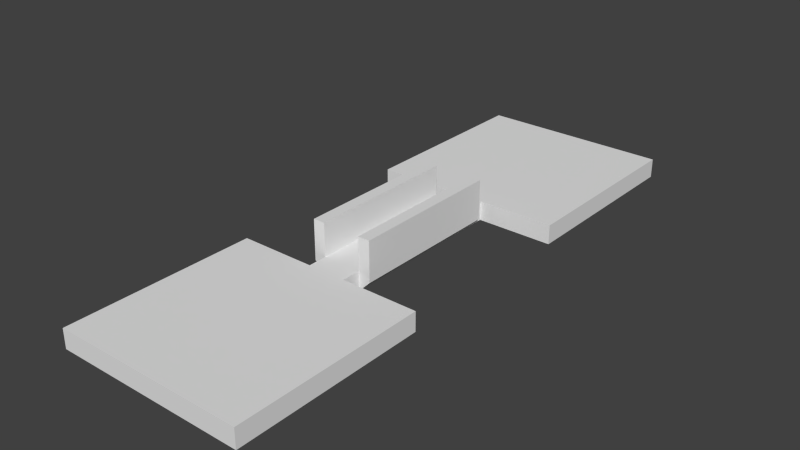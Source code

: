 # Source: TestLevel_01.blend  (saved by Blender 2.73.0; exported with 4.5.12 LTS)
import bpy
from mathutils import Matrix  # noqa: F401  (used for matrix-valued properties, if any)

bpy.ops.wm.read_factory_settings(use_empty=True)
scene = bpy.context.scene
scene.name = 'Scene'

# ---- collections
col_collection_1 = bpy.data.collections.new('Collection 1'); scene.collection.children.link(col_collection_1)

# ---- materials (node trees are filled in below, after node groups)
mat_default = bpy.data.materials.new('Default')
mat_default.alpha_threshold = 0.0
mat_default.use_transparent_shadow = False
mat_default.roughness = 0.5
mat_default.specular_intensity = 0.0

# ---- material node trees

# ---- world
world_world = bpy.data.worlds.new('World'); scene.world = world_world
world_world.color = (0.05088, 0.05088, 0.05088)
world_world.use_sun_shadow = False
world_world.sun_shadow_jitter_overblur = 0.0
world_world.cycles.sampling_method = 'MANUAL'
world_world.cycles.sample_map_resolution = 256

# ---- meshes
me_plane = bpy.data.meshes.new('Plane')
me_plane.from_pydata([(0.5, -0.5, -0.5), (0.5, -1.5, -0.5), (0.5, -2.5, -0.5), (0.5, -3.5, -0.5), (0.5, -4.5, -0.5), (0.5, -5.5, -0.5), (0.5, -6.5, -0.5), (0.5, -7.5, -0.5), (0.5, 0.5, -0.5), (0.5, 1.5, -0.5), (0.5, 2.5, -0.5), (0.5, 3.5, -0.5), (0.5, 4.5, -0.5), (0.5, 5.5, -0.5), (0.5, 6.5, -0.5), (-0.5, -0.5, -0.5), (-0.5, -1.5, -0.5), (-0.5, -2.5, -0.5), (-0.5, -3.5, -0.5), (-0.5, -4.5, -0.5), (-0.5, -5.5, -0.5), (-0.5, -6.5, -0.5), (-0.5, -7.5, -0.5), (-1.5, -2.5, -0.5), (-1.5, -3.5, -0.5), (-1.5, -4.5, -0.5), (-1.5, -5.5, -0.5), (-1.5, -6.5, -0.5), (-1.5, -7.5, -0.5), (-2.5, -2.5, -0.5), (-2.5, -3.5, -0.5), (-2.5, -4.5, -0.5), (-2.5, -5.5, -0.5), (-2.5, -6.5, -0.5), (-2.5, -7.5, -0.5), (1.5, -2.5, -0.5), (2.5, -2.5, -0.5), (1.5, -3.5, -0.5), (2.5, -3.5, -0.5), (1.5, -4.5, -0.5), (2.5, -4.5, -0.5), (1.5, -5.5, -0.5), (2.5, -5.5, -0.5), (1.5, -6.5, -0.5), (2.5, -6.5, -0.5), (1.5, -7.5, -0.5), (2.5, -7.5, -0.5), (1.5, 2.5, -0.5), (1.5, 3.5, -0.5), (1.5, 4.5, -0.5), (1.5, 5.5, -0.5), (1.5, 6.5, -0.5), (2.5, 2.5, -0.5), (2.5, 3.5, -0.5), (2.5, 4.5, -0.5), (2.5, 5.5, -0.5), (2.5, 6.5, -0.5), (-0.5, 0.5, -0.5), (-0.5, 1.5, -0.5), (-2.5, 7.5, -2.98e-08), (-1.5, 7.5, -2.98e-08), (-0.5, 2.5, -0.5), (-1.5, 2.5, -0.5), (-2.5, 2.5, -0.5), (-0.5, 7.5, -2.98e-08), (0.5, 7.5, -2.98e-08), (1.5, 7.5, -2.98e-08), (2.5, 7.5, -2.98e-08), (-0.5, 3.5, -0.5), (-1.5, 3.5, -0.5), (-2.5, 3.5, -0.5), (-2.5, 6.5, -2.98e-08), (-1.5, 6.5, -2.98e-08), (-0.5, 6.5, -2.98e-08), (-2.5, 5.5, -2.98e-08), (-0.5, 4.5, -0.5), (-1.5, 4.5, -0.5), (-2.5, 4.5, -0.5), (-1.5, 5.5, -2.98e-08), (-0.5, 5.5, -2.98e-08), (-2.5, 4.5, -2.98e-08), (-1.5, 4.5, -2.98e-08), (-0.5, 5.5, -0.5), (-1.5, 5.5, -0.5), (-2.5, 5.5, -0.5), (-0.5, 4.5, -2.98e-08), (-2.5, 3.5, -2.98e-08), (-1.5, 3.5, -2.98e-08), (-0.5, 3.5, -2.98e-08), (-0.5, 6.5, -0.5), (-1.5, 6.5, -0.5), (-2.5, 6.5, -0.5), (-2.5, 2.5, -2.98e-08), (-1.5, 2.5, -2.98e-08), (-0.5, 2.5, -2.98e-08), (-0.5, 1.5, -2.98e-08), (-0.5, 0.5, -2.98e-08), (2.5, 6.5, -2.98e-08), (2.5, 5.5, -2.98e-08), (2.5, 4.5, -2.98e-08), (2.5, 3.5, -2.98e-08), (2.5, 2.5, -2.98e-08), (1.5, 6.5, -2.98e-08), (1.5, 5.5, -2.98e-08), (1.5, 4.5, -2.98e-08), (1.5, 3.5, -2.98e-08), (1.5, 2.5, -2.98e-08), (2.5, -7.5, -2.98e-08), (1.5, -7.5, -2.98e-08), (2.5, -6.5, -2.98e-08), (1.5, -6.5, -2.98e-08), (2.5, -5.5, -2.98e-08), (1.5, -5.5, -2.98e-08), (2.5, -4.5, -2.98e-08), (1.5, -4.5, -2.98e-08), (2.5, -3.5, -2.98e-08), (1.5, -3.5, -2.98e-08), (2.5, -2.5, -2.98e-08), (1.5, -2.5, -2.98e-08), (-2.5, -7.5, -2.98e-08), (-2.5, -6.5, -2.98e-08), (-2.5, -5.5, -2.98e-08), (-2.5, -4.5, -2.98e-08), (-2.5, -3.5, -2.98e-08), (-2.5, -2.5, -2.98e-08), (-1.5, -7.5, -2.98e-08), (-1.5, -6.5, -2.98e-08), (-1.5, -5.5, -2.98e-08), (-1.5, -4.5, -2.98e-08), (-1.5, -3.5, -2.98e-08), (-1.5, -2.5, -2.98e-08), (-0.5, -7.5, -2.98e-08), (-0.5, -6.5, -2.98e-08), (-0.5, -5.5, -2.98e-08), (-0.5, -4.5, -2.98e-08), (-0.5, -3.5, -2.98e-08), (-0.5, -2.5, -2.98e-08), (-0.5, -1.5, -2.98e-08), (-0.5, -0.5, -2.98e-08), (0.5, 6.5, -2.98e-08), (0.5, 5.5, -2.98e-08), (0.5, 4.5, -2.98e-08), (0.5, 3.5, -2.98e-08), (0.5, 2.5, -2.98e-08), (0.5, 1.5, -2.98e-08), (0.5, 0.5, -2.98e-08), (2.5, 7.5, -0.5), (1.5, 7.5, -0.5), (0.5, 7.5, -0.5), (-0.5, 7.5, -0.5), (-1.5, 7.5, -0.5), (-2.5, 7.5, -0.5), (0.5, -7.5, -2.98e-08), (0.5, -6.5, -2.98e-08), (0.5, -5.5, -2.98e-08), (0.5, -4.5, -2.98e-08), (0.5, -3.5, -2.98e-08), (0.5, -2.5, -2.98e-08), (0.5, -1.5, -2.98e-08), (0.5, -0.5, -2.98e-08), (0.5, -2.0, -0.5), (-0.5, -2.0, -0.5), (-0.5, -2.0, -2.98e-08), (0.5, -2.0, -2.98e-08), (0.5, 2.0, -0.5), (-0.5, 2.0, -0.5), (-0.5, 2.0, -2.98e-08), (0.5, 2.0, -2.98e-08), (0.8078, -0.5, -0.1884), (0.8078, -1.5, -0.1884), (0.8078, 0.5, -0.1884), (0.8078, 1.5, -0.1884), (-0.8078, -0.5, -0.1884), (-0.8078, -1.5, -0.1884), (-0.8078, 0.5, -0.1884), (-0.8078, 1.5, -0.1884), (-0.8078, 1.5, -2.98e-08), (-0.8078, 0.5, -2.98e-08), (-0.8078, -1.5, -2.98e-08), (-0.8078, -0.5, -2.98e-08), (0.8078, 1.5, -2.98e-08), (0.8078, 0.5, -2.98e-08), (0.8078, -1.5, -2.98e-08), (0.8078, -0.5, -2.98e-08), (0.8078, -2.0, -0.1884), (-0.8078, -2.0, -0.1884), (-0.8078, -2.0, -2.98e-08), (0.8078, -2.0, -2.98e-08), (0.8078, 2.0, -0.1884), (-0.8078, 2.0, -0.1884), (-0.8078, 2.0, -2.98e-08), (0.8078, 2.0, -2.98e-08), (-0.5, 1.5, 0.8508), (-0.5, 0.5, 0.8508), (-0.5, -1.5, 0.8508), (-0.5, -0.5, 0.8508), (0.5, 1.5, 0.8508), (0.5, 0.5, 0.8508), (0.5, -1.5, 0.8508), (0.5, -0.5, 0.8508), (-0.5, -2.0, 0.8508), (0.5, -2.0, 0.8508), (-0.5, 2.0, 0.8508), (0.5, 2.0, 0.8508), (-0.8078, 1.5, 0.8508), (-0.8078, 0.5, 0.8508), (-0.8078, -1.5, 0.8508), (-0.8078, -0.5, 0.8508), (0.8078, 1.5, 0.8508), (0.8078, 0.5, 0.8508), (0.8078, -1.5, 0.8508), (0.8078, -0.5, 0.8508), (-0.8078, -2.0, 0.8508), (0.8078, -2.0, 0.8508), (-0.8078, 2.0, 0.8508), (0.8078, 2.0, 0.8508)], [], [(0, 1, 16, 15), (160, 2, 17, 161), (2, 3, 18, 17), (3, 4, 19, 18), (4, 5, 20, 19), (5, 6, 21, 20), (6, 7, 22, 21), (17, 18, 24, 23), (18, 19, 25, 24), (19, 20, 26, 25), (20, 21, 27, 26), (21, 22, 28, 27), (23, 24, 30, 29), (24, 25, 31, 30), (25, 26, 32, 31), (26, 27, 33, 32), (27, 28, 34, 33), (2, 35, 37, 3), (35, 36, 38, 37), (3, 37, 39, 4), (37, 38, 40, 39), (4, 39, 41, 5), (39, 40, 42, 41), (5, 41, 43, 6), (41, 42, 44, 43), (6, 43, 45, 7), (43, 44, 46, 45), (47, 52, 101, 106), (149, 150, 60, 64), (159, 158, 198, 199), (46, 44, 109, 107), (54, 55, 98, 99), (30, 31, 122, 123), (10, 11, 48, 47), (11, 12, 49, 48), (12, 13, 50, 49), (13, 14, 51, 50), (14, 148, 147, 51), (179, 178, 206, 207), (45, 46, 107, 108), (34, 28, 125, 119), (47, 48, 53, 52), (48, 49, 54, 53), (49, 50, 55, 54), (50, 51, 56, 55), (51, 147, 146, 56), (151, 91, 71, 59), (52, 53, 100, 101), (42, 40, 113, 111), (17, 23, 130, 136), (35, 2, 157, 118), (16, 161, 185, 173), (148, 149, 64, 65), (22, 7, 152, 131), (180, 191, 215, 208), (33, 34, 119, 120), (84, 77, 80, 74), (38, 36, 117, 115), (62, 61, 94, 93), (55, 56, 97, 98), (31, 32, 121, 122), (8, 9, 171, 170), (70, 63, 92, 86), (10, 47, 106, 143), (147, 148, 65, 66), (1, 0, 168, 169), (44, 42, 111, 109), (53, 54, 99, 100), (164, 167, 191, 188), (29, 30, 123, 124), (23, 29, 124, 130), (36, 35, 118, 117), (161, 17, 136, 162), (150, 151, 59, 60), (28, 22, 131, 125), (7, 45, 108, 152), (164, 10, 143, 167), (91, 84, 74, 71), (40, 38, 115, 113), (63, 62, 93, 92), (56, 146, 67, 97), (146, 147, 66, 67), (32, 33, 120, 121), (166, 190, 214, 202), (77, 70, 86, 80), (72, 60, 59, 71), (73, 64, 60, 72), (139, 65, 64, 73), (78, 72, 71, 74), (79, 73, 72, 78), (140, 139, 73, 79), (81, 78, 74, 80), (85, 79, 78, 81), (141, 140, 79, 85), (0, 15, 57, 8), (87, 81, 80, 86), (88, 85, 81, 87), (142, 141, 85, 88), (93, 87, 86, 92), (94, 88, 87, 93), (143, 142, 88, 94), (167, 143, 94, 166), (8, 57, 58, 9), (145, 144, 95, 96), (159, 145, 96, 138), (102, 97, 67, 66), (103, 98, 97, 102), (104, 99, 98, 103), (105, 100, 99, 104), (106, 101, 100, 105), (164, 165, 61, 10), (139, 102, 66, 65), (140, 103, 102, 139), (141, 104, 103, 140), (142, 105, 104, 141), (143, 106, 105, 142), (110, 108, 107, 109), (153, 152, 108, 110), (10, 61, 68, 11), (61, 62, 69, 68), (62, 63, 70, 69), (112, 110, 109, 111), (154, 153, 110, 112), (114, 112, 111, 113), (155, 154, 112, 114), (116, 114, 113, 115), (11, 68, 75, 12), (68, 69, 76, 75), (69, 70, 77, 76), (156, 155, 114, 116), (118, 116, 115, 117), (157, 156, 116, 118), (126, 120, 119, 125), (127, 121, 120, 126), (12, 75, 82, 13), (75, 76, 83, 82), (76, 77, 84, 83), (128, 122, 121, 127), (129, 123, 122, 128), (130, 124, 123, 129), (132, 126, 125, 131), (133, 127, 126, 132), (13, 82, 89, 14), (82, 83, 90, 89), (83, 84, 91, 90), (134, 128, 127, 133), (135, 129, 128, 134), (136, 130, 129, 135), (153, 132, 131, 152), (154, 133, 132, 153), (14, 89, 149, 148), (89, 90, 150, 149), (90, 91, 151, 150), (155, 134, 133, 154), (156, 135, 134, 155), (157, 136, 135, 156), (163, 162, 136, 157), (159, 138, 137, 158), (158, 137, 162, 163), (161, 162, 186, 185), (2, 160, 163, 157), (1, 160, 161, 16), (9, 58, 165, 164), (144, 167, 166, 95), (165, 58, 175, 189), (61, 165, 166, 94), (170, 171, 180, 181), (175, 174, 177, 176), (172, 173, 178, 179), (168, 170, 181, 183), (189, 175, 176, 190), (184, 169, 182, 187), (174, 172, 179, 177), (169, 168, 183, 182), (173, 185, 186, 178), (171, 188, 191, 180), (9, 164, 188, 171), (158, 163, 201, 198), (163, 160, 184, 187), (144, 145, 197, 196), (166, 165, 189, 190), (178, 186, 212, 206), (0, 8, 170, 168), (58, 57, 174, 175), (191, 167, 203, 215), (177, 179, 207, 205), (15, 16, 173, 172), (57, 15, 172, 174), (163, 187, 213, 201), (160, 1, 169, 184), (199, 198, 210, 211), (192, 202, 214, 204), (198, 201, 213, 210), (196, 197, 209, 208), (194, 195, 207, 206), (197, 199, 211, 209), (195, 193, 205, 207), (200, 194, 206, 212), (203, 196, 208, 215), (193, 192, 204, 205), (95, 166, 202, 192), (181, 180, 208, 209), (186, 162, 200, 212), (137, 138, 195, 194), (176, 177, 205, 204), (187, 182, 210, 213), (145, 159, 199, 197), (138, 96, 193, 195), (182, 183, 211, 210), (162, 137, 194, 200), (190, 176, 204, 214), (96, 95, 192, 193), (167, 144, 196, 203), (183, 181, 209, 211)])
_uv = me_plane.uv_layers.new(name='UVMap')
_uv.uv.foreach_set('vector', [0.4673, 0.8619, 0.4015, 0.8619, 0.4015, 0.796, 0.4673, 0.796, 0.3686, 0.8619, 0.3356, 0.8619, 0.3356, 0.796, 0.3686, 0.796, 0.3356, 0.8619, 0.2698, 0.8619, 0.2698, 0.796, 0.3356, 0.796, 0.2698, 0.8619, 0.204, 0.8619, 0.204, 0.796, 0.2698, 0.796, 0.204, 0.8619, 0.1381, 0.8619, 0.1381, 0.796, 0.204, 0.796, 0.1381, 0.8619, 0.07228, 0.8619, 0.07228, 0.796, 0.1381, 0.796, 0.07228, 0.8619, 0.006446, 0.8619, 0.006446, 0.796, 0.07228, 0.796, 0.3356, 0.796, 0.2698, 0.796, 0.2698, 0.7302, 0.3356, 0.7302, 0.2698, 0.796, 0.204, 0.796, 0.204, 0.7302, 0.2698, 0.7302, 0.204, 0.796, 0.1381, 0.796, 0.1381, 0.7302, 0.204, 0.7302, 0.1381, 0.796, 0.07228, 0.796, 0.07228, 0.7302, 0.1381, 0.7302, 0.07228, 0.796, 0.006446, 0.796, 0.006446, 0.7302, 0.07228, 0.7302, 0.3356, 0.7302, 0.2698, 0.7302, 0.2698, 0.6644, 0.3356, 0.6644, 0.2698, 0.7302, 0.204, 0.7302, 0.204, 0.6644, 0.2698, 0.6644, 0.204, 0.7302, 0.1381, 0.7302, 0.1381, 0.6644, 0.204, 0.6644, 0.1381, 0.7302, 0.07228, 0.7302, 0.07228, 0.6644, 0.1381, 0.6644, 0.07228, 0.7302, 0.006446, 0.7302, 0.006446, 0.6644, 0.07228, 0.6644, 0.3356, 0.8619, 0.3356, 0.9277, 0.2698, 0.9277, 0.2698, 0.8619, 0.3356, 0.9277, 0.3356, 0.9935, 0.2698, 0.9935, 0.2698, 0.9277, 0.2698, 0.8619, 0.2698, 0.9277, 0.204, 0.9277, 0.204, 0.8619, 0.2698, 0.9277, 0.2698, 0.9935, 0.204, 0.9935, 0.204, 0.9277, 0.204, 0.8619, 0.204, 0.9277, 0.1381, 0.9277, 0.1381, 0.8619, 0.204, 0.9277, 0.204, 0.9935, 0.1381, 0.9935, 0.1381, 0.9277, 0.1381, 0.8619, 0.1381, 0.9277, 0.07228, 0.9277, 0.07228, 0.8619, 0.1381, 0.9277, 0.1381, 0.9935, 0.07228, 0.9935, 0.07228, 0.9277, 0.07228, 0.8619, 0.07228, 0.9277, 0.006446, 0.9277, 0.006446, 0.8619, 0.07228, 0.9277, 0.07228, 0.9935, 0.006446, 0.9935, 0.006446, 0.9277, 0.9472, 0.6535, 0.8946, 0.6535, 0.8946, 0.6272, 0.9472, 0.6272, 0.4737, 0.6535, 0.4211, 0.6535, 0.4211, 0.6272, 0.4737, 0.6272, 0.4673, 0.796, 0.4015, 0.796, 0.4015, 0.796, 0.4673, 0.796, 0.6315, 0.6272, 0.6842, 0.6272, 0.6842, 0.6535, 0.6315, 0.6535, 0.7894, 0.6535, 0.7368, 0.6535, 0.7368, 0.6272, 0.7894, 0.6272, 0.158, 0.6272, 0.2106, 0.6272, 0.2106, 0.6535, 0.158, 0.6535, 0.6648, 0.8619, 0.7307, 0.8619, 0.7307, 0.9277, 0.6648, 0.9277, 0.7307, 0.8619, 0.7965, 0.8619, 0.7965, 0.9277, 0.7307, 0.9277, 0.7965, 0.8619, 0.8623, 0.8619, 0.8623, 0.9277, 0.7965, 0.9277, 0.8623, 0.8619, 0.9282, 0.8619, 0.9282, 0.9277, 0.8623, 0.9277, 0.9282, 0.8619, 0.994, 0.8619, 0.994, 0.9277, 0.9282, 0.9277, 0.4843, 0.7527, 0.4317, 0.7527, 0.4317, 0.7527, 0.4843, 0.7527, 0.5789, 0.6272, 0.6315, 0.6272, 0.6315, 0.6535, 0.5789, 0.6535, 0.3685, 0.6272, 0.4211, 0.6272, 0.4211, 0.6535, 0.3685, 0.6535, 0.6648, 0.9277, 0.7307, 0.9277, 0.7307, 0.9935, 0.6648, 0.9935, 0.7307, 0.9277, 0.7965, 0.9277, 0.7965, 0.9935, 0.7307, 0.9935, 0.7965, 0.9277, 0.8623, 0.9277, 0.8623, 0.9935, 0.7965, 0.9935, 0.8623, 0.9277, 0.9282, 0.9277, 0.9282, 0.9935, 0.8623, 0.9935, 0.9282, 0.9277, 0.994, 0.9277, 0.994, 0.9935, 0.9282, 0.9935, 0.3685, 0.6535, 0.3158, 0.6535, 0.3158, 0.6272, 0.3685, 0.6272, 0.8946, 0.6535, 0.842, 0.6535, 0.842, 0.6272, 0.8946, 0.6272, 0.7368, 0.6272, 0.7894, 0.6272, 0.7894, 0.6535, 0.7368, 0.6535, 0.00014, 0.6272, 0.05276, 0.6272, 0.05276, 0.6535, 0.00014, 0.6535, 0.9472, 0.6272, 0.9999, 0.6272, 0.9999, 0.6535, 0.9472, 0.6535, 0.4015, 0.796, 0.3686, 0.796, 0.3686, 0.796, 0.4015, 0.796, 0.5263, 0.6535, 0.4737, 0.6535, 0.4737, 0.6272, 0.5263, 0.6272, 0.4737, 0.6272, 0.5263, 0.6272, 0.5263, 0.6535, 0.4737, 0.6535, 0.5895, 0.779, 0.6158, 0.779, 0.6158, 0.779, 0.5895, 0.779, 0.3158, 0.6272, 0.3685, 0.6272, 0.3685, 0.6535, 0.3158, 0.6535, 0.2632, 0.6535, 0.2106, 0.6535, 0.2106, 0.6272, 0.2632, 0.6272, 0.842, 0.6272, 0.8946, 0.6272, 0.8946, 0.6535, 0.842, 0.6535, 0.05276, 0.6535, 0.0001402, 0.6535, 0.0001403, 0.6272, 0.05276, 0.6272, 0.7368, 0.6535, 0.6842, 0.6535, 0.6842, 0.6272, 0.7368, 0.6272, 0.2106, 0.6272, 0.2632, 0.6272, 0.2632, 0.6535, 0.2106, 0.6535, 0.5332, 0.8619, 0.599, 0.8619, 0.599, 0.8619, 0.5332, 0.8619, 0.158, 0.6535, 0.1054, 0.6535, 0.1054, 0.6272, 0.158, 0.6272, 0.9999, 0.6535, 0.9472, 0.6535, 0.9472, 0.6272, 0.9999, 0.6272, 0.5789, 0.6535, 0.5263, 0.6535, 0.5263, 0.6272, 0.5789, 0.6272, 0.4015, 0.8619, 0.4673, 0.8619, 0.4673, 0.8619, 0.4015, 0.8619, 0.6842, 0.6272, 0.7368, 0.6272, 0.7368, 0.6535, 0.6842, 0.6535, 0.842, 0.6535, 0.7894, 0.6535, 0.7894, 0.6272, 0.842, 0.6272, 0.6158, 0.7527, 0.6158, 0.779, 0.6158, 0.779, 0.6158, 0.7527, 0.1054, 0.6272, 0.158, 0.6272, 0.158, 0.6535, 0.1054, 0.6535, 0.05276, 0.6272, 0.1054, 0.6272, 0.1054, 0.6535, 0.05276, 0.6535, 0.8946, 0.6272, 0.9472, 0.6272, 0.9472, 0.6535, 0.8946, 0.6535, 0.4054, 0.779, 0.379, 0.779, 0.379, 0.7527, 0.4054, 0.7527, 0.4211, 0.6535, 0.3685, 0.6535, 0.3685, 0.6272, 0.4211, 0.6272, 0.4211, 0.6272, 0.4737, 0.6272, 0.4737, 0.6535, 0.4211, 0.6535, 0.5263, 0.6272, 0.5789, 0.6272, 0.5789, 0.6535, 0.5263, 0.6535, 0.6158, 0.7527, 0.6421, 0.7527, 0.6421, 0.779, 0.6158, 0.779, 0.3158, 0.6535, 0.2632, 0.6535, 0.2632, 0.6272, 0.3158, 0.6272, 0.7894, 0.6272, 0.842, 0.6272, 0.842, 0.6535, 0.7894, 0.6535, 0.1054, 0.6535, 0.05276, 0.6535, 0.05276, 0.6272, 0.1054, 0.6272, 0.6842, 0.6535, 0.6315, 0.6535, 0.6315, 0.6272, 0.6842, 0.6272, 0.6315, 0.6535, 0.5789, 0.6535, 0.5789, 0.6272, 0.6315, 0.6272, 0.2632, 0.6272, 0.3158, 0.6272, 0.3158, 0.6535, 0.2632, 0.6535, 0.6158, 0.7527, 0.6158, 0.7527, 0.6158, 0.7527, 0.6158, 0.7527, 0.2106, 0.6535, 0.158, 0.6535, 0.158, 0.6272, 0.2106, 0.6272, 0.9282, 0.9277, 0.994, 0.9277, 0.994, 0.9935, 0.9282, 0.9935, 0.9282, 0.8619, 0.994, 0.8619, 0.994, 0.9277, 0.9282, 0.9277, 0.9282, 0.796, 0.994, 0.796, 0.994, 0.8619, 0.9282, 0.8619, 0.8623, 0.9277, 0.9282, 0.9277, 0.9282, 0.9935, 0.8623, 0.9935, 0.8623, 0.8619, 0.9282, 0.8619, 0.9282, 0.9277, 0.8623, 0.9277, 0.8623, 0.796, 0.9282, 0.796, 0.9282, 0.8619, 0.8623, 0.8619, 0.7965, 0.9277, 0.8623, 0.9277, 0.8623, 0.9935, 0.7965, 0.9935, 0.7965, 0.8619, 0.8623, 0.8619, 0.8623, 0.9277, 0.7965, 0.9277, 0.7965, 0.796, 0.8623, 0.796, 0.8623, 0.8619, 0.7965, 0.8619, 0.4673, 0.8619, 0.4673, 0.796, 0.5332, 0.796, 0.5332, 0.8619, 0.7307, 0.9277, 0.7965, 0.9277, 0.7965, 0.9935, 0.7307, 0.9935, 0.7307, 0.8619, 0.7965, 0.8619, 0.7965, 0.9277, 0.7307, 0.9277, 0.7307, 0.796, 0.7965, 0.796, 0.7965, 0.8619, 0.7307, 0.8619, 0.6648, 0.9277, 0.7307, 0.9277, 0.7307, 0.9935, 0.6648, 0.9935, 0.6648, 0.8619, 0.7307, 0.8619, 0.7307, 0.9277, 0.6648, 0.9277, 0.6648, 0.796, 0.7307, 0.796, 0.7307, 0.8619, 0.6648, 0.8619, 0.6319, 0.796, 0.6648, 0.796, 0.6648, 0.8619, 0.6319, 0.8619, 0.5332, 0.8619, 0.5332, 0.796, 0.599, 0.796, 0.599, 0.8619, 0.5332, 0.796, 0.599, 0.796, 0.599, 0.8619, 0.5332, 0.8619, 0.4673, 0.796, 0.5332, 0.796, 0.5332, 0.8619, 0.4673, 0.8619, 0.9282, 0.7302, 0.9282, 0.6644, 0.994, 0.6644, 0.994, 0.7302, 0.8623, 0.7302, 0.8623, 0.6644, 0.9282, 0.6644, 0.9282, 0.7302, 0.7965, 0.7302, 0.7965, 0.6644, 0.8623, 0.6644, 0.8623, 0.7302, 0.7307, 0.7302, 0.7307, 0.6644, 0.7965, 0.6644, 0.7965, 0.7302, 0.6648, 0.7302, 0.6648, 0.6644, 0.7307, 0.6644, 0.7307, 0.7302, 0.6319, 0.8619, 0.6319, 0.796, 0.6648, 0.796, 0.6648, 0.8619, 0.9282, 0.796, 0.9282, 0.7302, 0.994, 0.7302, 0.994, 0.796, 0.8623, 0.796, 0.8623, 0.7302, 0.9282, 0.7302, 0.9282, 0.796, 0.7965, 0.796, 0.7965, 0.7302, 0.8623, 0.7302, 0.8623, 0.796, 0.7307, 0.796, 0.7307, 0.7302, 0.7965, 0.7302, 0.7965, 0.796, 0.6648, 0.796, 0.6648, 0.7302, 0.7307, 0.7302, 0.7307, 0.796, 0.07228, 0.7302, 0.006446, 0.7302, 0.006446, 0.6644, 0.07228, 0.6644, 0.07228, 0.796, 0.006446, 0.796, 0.006446, 0.7302, 0.07228, 0.7302, 0.6648, 0.8619, 0.6648, 0.796, 0.7307, 0.796, 0.7307, 0.8619, 0.6648, 0.796, 0.6648, 0.7302, 0.7307, 0.7302, 0.7307, 0.796, 0.6648, 0.7302, 0.6648, 0.6644, 0.7307, 0.6644, 0.7307, 0.7302, 0.1381, 0.7302, 0.07228, 0.7302, 0.07228, 0.6644, 0.1381, 0.6644, 0.1381, 0.796, 0.07228, 0.796, 0.07228, 0.7302, 0.1381, 0.7302, 0.204, 0.7302, 0.1381, 0.7302, 0.1381, 0.6644, 0.204, 0.6644, 0.204, 0.796, 0.1381, 0.796, 0.1381, 0.7302, 0.204, 0.7302, 0.2698, 0.7302, 0.204, 0.7302, 0.204, 0.6644, 0.2698, 0.6644, 0.7307, 0.8619, 0.7307, 0.796, 0.7965, 0.796, 0.7965, 0.8619, 0.7307, 0.796, 0.7307, 0.7302, 0.7965, 0.7302, 0.7965, 0.796, 0.7307, 0.7302, 0.7307, 0.6644, 0.7965, 0.6644, 0.7965, 0.7302, 0.2698, 0.796, 0.204, 0.796, 0.204, 0.7302, 0.2698, 0.7302, 0.3356, 0.7302, 0.2698, 0.7302, 0.2698, 0.6644, 0.3356, 0.6644, 0.3356, 0.796, 0.2698, 0.796, 0.2698, 0.7302, 0.3356, 0.7302, 0.07228, 0.9277, 0.07228, 0.9935, 0.006446, 0.9935, 0.006446, 0.9277, 0.1381, 0.9277, 0.1381, 0.9935, 0.07228, 0.9935, 0.07228, 0.9277, 0.7965, 0.8619, 0.7965, 0.796, 0.8623, 0.796, 0.8623, 0.8619, 0.7965, 0.796, 0.7965, 0.7302, 0.8623, 0.7302, 0.8623, 0.796, 0.7965, 0.7302, 0.7965, 0.6644, 0.8623, 0.6644, 0.8623, 0.7302, 0.204, 0.9277, 0.204, 0.9935, 0.1381, 0.9935, 0.1381, 0.9277, 0.2698, 0.9277, 0.2698, 0.9935, 0.204, 0.9935, 0.204, 0.9277, 0.3356, 0.9277, 0.3356, 0.9935, 0.2698, 0.9935, 0.2698, 0.9277, 0.07228, 0.8619, 0.07228, 0.9277, 0.006446, 0.9277, 0.006446, 0.8619, 0.1381, 0.8619, 0.1381, 0.9277, 0.07228, 0.9277, 0.07228, 0.8619, 0.8623, 0.8619, 0.8623, 0.796, 0.9282, 0.796, 0.9282, 0.8619, 0.8623, 0.796, 0.8623, 0.7302, 0.9282, 0.7302, 0.9282, 0.796, 0.8623, 0.7302, 0.8623, 0.6644, 0.9282, 0.6644, 0.9282, 0.7302, 0.204, 0.8619, 0.204, 0.9277, 0.1381, 0.9277, 0.1381, 0.8619, 0.2698, 0.8619, 0.2698, 0.9277, 0.204, 0.9277, 0.204, 0.8619, 0.3356, 0.8619, 0.3356, 0.9277, 0.2698, 0.9277, 0.2698, 0.8619, 0.07228, 0.796, 0.07228, 0.8619, 0.006446, 0.8619, 0.006446, 0.796, 0.1381, 0.796, 0.1381, 0.8619, 0.07228, 0.8619, 0.07228, 0.796, 0.9282, 0.8619, 0.9282, 0.796, 0.994, 0.796, 0.994, 0.8619, 0.9282, 0.796, 0.9282, 0.7302, 0.994, 0.7302, 0.994, 0.796, 0.9282, 0.7302, 0.9282, 0.6644, 0.994, 0.6644, 0.994, 0.7302, 0.204, 0.796, 0.204, 0.8619, 0.1381, 0.8619, 0.1381, 0.796, 0.2698, 0.796, 0.2698, 0.8619, 0.204, 0.8619, 0.204, 0.796, 0.3356, 0.796, 0.3356, 0.8619, 0.2698, 0.8619, 0.2698, 0.796, 0.3686, 0.796, 0.3686, 0.8619, 0.3356, 0.8619, 0.3356, 0.796, 0.4673, 0.796, 0.4673, 0.8619, 0.4015, 0.8619, 0.4015, 0.796, 0.4015, 0.796, 0.4015, 0.8619, 0.3686, 0.8619, 0.3686, 0.796, 0.4054, 0.779, 0.4054, 0.7527, 0.4054, 0.7527, 0.4054, 0.779, 0.379, 0.7527, 0.4054, 0.7527, 0.4054, 0.779, 0.379, 0.779, 0.4015, 0.8619, 0.3686, 0.8619, 0.3686, 0.796, 0.4015, 0.796, 0.599, 0.8619, 0.599, 0.796, 0.6319, 0.796, 0.6319, 0.8619, 0.599, 0.796, 0.6319, 0.796, 0.6319, 0.8619, 0.599, 0.8619, 0.6319, 0.796, 0.599, 0.796, 0.599, 0.796, 0.6319, 0.796, 0.6421, 0.779, 0.6158, 0.779, 0.6158, 0.7527, 0.6421, 0.7527, 0.5369, 0.7527, 0.5895, 0.7527, 0.5895, 0.779, 0.5369, 0.779, 0.5895, 0.779, 0.5369, 0.779, 0.5369, 0.7527, 0.5895, 0.7527, 0.4843, 0.779, 0.4317, 0.779, 0.4317, 0.7527, 0.4843, 0.7527, 0.4843, 0.7527, 0.5369, 0.7527, 0.5369, 0.779, 0.4843, 0.779, 0.6158, 0.779, 0.5895, 0.779, 0.5895, 0.7527, 0.6158, 0.7527, 0.4054, 0.7527, 0.4317, 0.7527, 0.4317, 0.779, 0.4054, 0.779, 0.5369, 0.779, 0.4843, 0.779, 0.4843, 0.7527, 0.5369, 0.7527, 0.4317, 0.7527, 0.4843, 0.7527, 0.4843, 0.779, 0.4317, 0.779, 0.4317, 0.779, 0.4054, 0.779, 0.4054, 0.7527, 0.4317, 0.7527, 0.5895, 0.7527, 0.6158, 0.7527, 0.6158, 0.779, 0.5895, 0.779, 0.599, 0.8619, 0.6319, 0.8619, 0.6319, 0.8619, 0.599, 0.8619, 0.4015, 0.796, 0.3686, 0.796, 0.3686, 0.796, 0.4015, 0.796, 0.4054, 0.779, 0.4054, 0.7527, 0.4054, 0.7527, 0.4054, 0.779, 0.599, 0.796, 0.5332, 0.796, 0.5332, 0.796, 0.599, 0.796, 0.6158, 0.7527, 0.6158, 0.779, 0.6158, 0.779, 0.6158, 0.7527, 0.4317, 0.7527, 0.4054, 0.7527, 0.4054, 0.7527, 0.4317, 0.7527, 0.4673, 0.8619, 0.5332, 0.8619, 0.5332, 0.8619, 0.4673, 0.8619, 0.599, 0.796, 0.5332, 0.796, 0.5332, 0.796, 0.599, 0.796, 0.6158, 0.779, 0.6158, 0.779, 0.6158, 0.779, 0.6158, 0.779, 0.5369, 0.7527, 0.4843, 0.7527, 0.4843, 0.7527, 0.5369, 0.7527, 0.4673, 0.796, 0.4015, 0.796, 0.4015, 0.796, 0.4673, 0.796, 0.5332, 0.796, 0.4673, 0.796, 0.4673, 0.796, 0.5332, 0.796, 0.4054, 0.779, 0.4054, 0.779, 0.4054, 0.779, 0.4054, 0.779, 0.3686, 0.8619, 0.4015, 0.8619, 0.4015, 0.8619, 0.3686, 0.8619, 0.4673, 0.796, 0.4015, 0.796, 0.4015, 0.796, 0.4673, 0.796, 0.599, 0.8619, 0.6319, 0.8619, 0.6319, 0.8619, 0.599, 0.8619, 0.4015, 0.796, 0.3686, 0.796, 0.3686, 0.796, 0.4015, 0.796, 0.599, 0.796, 0.5332, 0.796, 0.5332, 0.796, 0.599, 0.796, 0.4015, 0.8619, 0.4673, 0.8619, 0.4673, 0.8619, 0.4015, 0.8619, 0.5332, 0.796, 0.4673, 0.796, 0.4673, 0.796, 0.5332, 0.796, 0.4673, 0.8619, 0.5332, 0.8619, 0.5332, 0.8619, 0.4673, 0.8619, 0.3686, 0.8619, 0.4015, 0.8619, 0.4015, 0.8619, 0.3686, 0.8619, 0.6319, 0.796, 0.599, 0.796, 0.599, 0.796, 0.6319, 0.796, 0.5332, 0.8619, 0.599, 0.8619, 0.599, 0.8619, 0.5332, 0.8619, 0.599, 0.8619, 0.6319, 0.8619, 0.6319, 0.8619, 0.599, 0.8619, 0.5369, 0.779, 0.5895, 0.779, 0.5895, 0.779, 0.5369, 0.779, 0.4054, 0.7527, 0.4054, 0.7527, 0.4054, 0.7527, 0.4054, 0.7527, 0.4015, 0.8619, 0.4673, 0.8619, 0.4673, 0.8619, 0.4015, 0.8619, 0.5895, 0.7527, 0.5369, 0.7527, 0.5369, 0.7527, 0.5895, 0.7527, 0.4054, 0.779, 0.4317, 0.779, 0.4317, 0.779, 0.4054, 0.779, 0.5332, 0.796, 0.4673, 0.796, 0.4673, 0.796, 0.5332, 0.796, 0.4673, 0.8619, 0.5332, 0.8619, 0.5332, 0.8619, 0.4673, 0.8619, 0.4317, 0.779, 0.4843, 0.779, 0.4843, 0.779, 0.4317, 0.779, 0.3686, 0.8619, 0.4015, 0.8619, 0.4015, 0.8619, 0.3686, 0.8619, 0.6158, 0.7527, 0.5895, 0.7527, 0.5895, 0.7527, 0.6158, 0.7527, 0.5332, 0.8619, 0.599, 0.8619, 0.599, 0.8619, 0.5332, 0.8619, 0.6319, 0.796, 0.599, 0.796, 0.599, 0.796, 0.6319, 0.796, 0.4843, 0.779, 0.5369, 0.779, 0.5369, 0.779, 0.4843, 0.779])
me_plane.materials.append(mat_default)
me_plane.use_remesh_preserve_volume = False
me_plane.use_remesh_preserve_attributes = False
me_plane.use_mirror_vertex_groups = False
me_plane.update()

# ---- objects
ob_platform = bpy.data.objects.new('Platform', me_plane)

# ---- transforms, parenting, visibility, modifiers, constraints
ob_platform.location = (0.0, 0.0, 0.0)
ob_platform.lineart.crease_threshold = 0.0

# ---- collection membership
col_collection_1.objects.link(ob_platform)

# ---- scene / render settings (as saved in the file)
scene.frame_start = 1; scene.frame_end = 250; scene.frame_set(1)
scene.render.engine = 'BLENDER_EEVEE_NEXT'
scene.render.resolution_percentage = 50
scene.render.dither_intensity = 0.0
scene.cycles.use_denoising = False
scene.cycles.samples = 10
scene.cycles.sampling_pattern = 'TABULATED_SOBOL'
scene.cycles.light_sampling_threshold = 0.0
scene.cycles.use_adaptive_sampling = False
scene.cycles.use_light_tree = False
scene.cycles.blur_glossy = 0.0
scene.cycles.pixel_filter_type = 'GAUSSIAN'
scene.cycles.sample_clamp_indirect = 0.0
scene.view_settings.view_transform = 'Standard'
bpy.context.view_layer.update()

# ---- added for rendering (the .blend has no active camera and no usable light): camera, sun
cam_auto = bpy.data.cameras.new('AutoCamera')
cam_auto.lens = 50.0
cam_auto.sensor_width = 36.0
cam_auto.clip_end = 1000.0
ob_auto_camera = bpy.data.objects.new('AutoCamera', cam_auto)
scene.collection.objects.link(ob_auto_camera)
ob_auto_camera.location = (14.6824, -17.6189, 11.9213)
ob_auto_camera.rotation_euler = (1.09748, -7.21219e-08, 0.694738)
scene.camera = ob_auto_camera
light_auto_sun = bpy.data.lights.new('AutoSun', 'SUN')
light_auto_sun.energy = 3.0
light_auto_sun.angle = 0.0523599
ob_auto_sun = bpy.data.objects.new('AutoSun', light_auto_sun)
scene.collection.objects.link(ob_auto_sun)
ob_auto_sun.rotation_euler = (0.872665, 0.174533, 0.523599)
bpy.context.view_layer.update()
